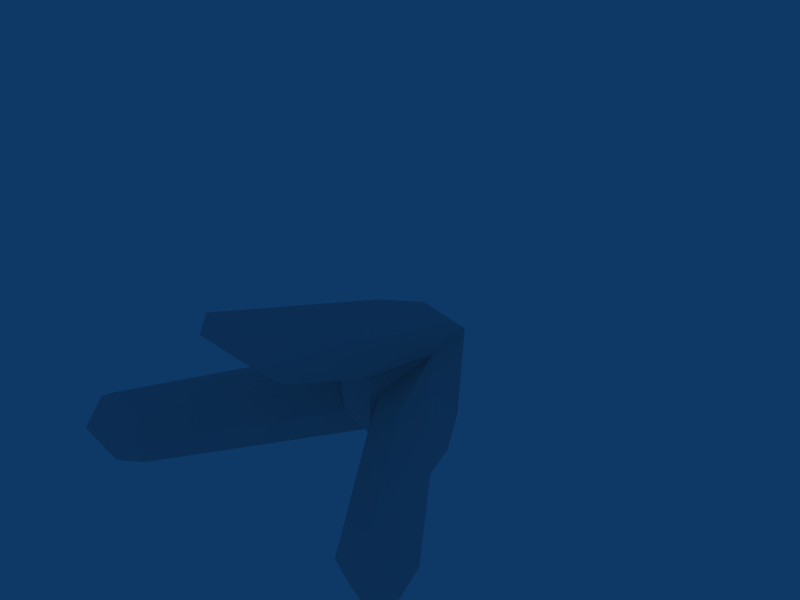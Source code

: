 # Source: cursor.blend  (saved by Blender 2.49.2; exported with 4.5.12 LTS)
import bpy
from mathutils import Matrix  # noqa: F401  (used for matrix-valued properties, if any)

bpy.ops.wm.read_factory_settings(use_empty=True)
scene = bpy.context.scene
scene.name = 'Scene'

# ---- collections
col_collection_1 = bpy.data.collections.new('Collection 1'); scene.collection.children.link(col_collection_1)

# ---- materials (node trees are filled in below, after node groups)
mat_material = bpy.data.materials.new('Material')
mat_material.alpha_threshold = 0.0
mat_material.roughness = 0.5
mat_material.line_color = (0.0, 0.0, 0.0, 1.0)

# ---- material node trees

# ---- world
world_world = bpy.data.worlds.new('World'); scene.world = world_world
world_world.color = (0.05656, 0.2208, 0.4)
world_world.use_sun_shadow = False
world_world.sun_shadow_jitter_overblur = 0.0
world_world.cycles.sampling_method = 'MANUAL'
world_world.cycles.sample_map_resolution = 256

# ---- meshes
me_cursor = bpy.data.meshes.new('Cursor')
me_cursor.from_pydata([(-4.085, -8.423, -0.8833), (4.085, -8.423, -0.8833), (-4.119, -8.305, 0.977), (4.701, -7.516, 0.0002539), (-3.231, -8.439, 0.003969), (-2.358, -4.349, 0.745), (-4.662, -8.783, -2.388e-08), (-0.9581, -7.587, 3.915), (2.554, -4.388, -0.0007474), (4.626, -8.257, 0.6466), (-0.4855, -0.919, 1.689), (-0.4123, -0.2349, 0.8243), (-4.701, -7.516, 0.0002539), (-0.63, -4.008, 0.787), (0.7304, -8.02, 4.099), (1.024, -8.022, 3.519), (-1.765, -4.601, -1.012), (-3.261, -8.157, 0.7148), (2.358, -4.349, 0.745), (3.231, -8.439, 0.003969), (-0.418, -4.139, -0.07555), (-0.2721, -3.557, -0.8421), (-2.554, -4.388, -0.0007474), (1.765, -4.601, -1.012), (-1.693, -4.569, 0.9785), (4.626, -8.257, -0.6466), (-0.7599, -2.129, 1.093), (0.7599, -2.129, 1.093), (4.119, -8.305, 0.977), (1.024, -1.897, 2.009), (-4.626, -8.257, -0.6466), (-1.881, -2.898, -0.864), (-2.2, -2.963, 0.3525), (1.881, -2.898, -0.864), (1.693, -4.569, 0.9785), (0.5227, -4.238, 1.244), (-0.4304, -4.311, 1.362), (2.45e-08, -1.956, -1.08), (-2.306e-09, 0.08886, -0.06524), (0.4227, -4.145, -0.07679), (2.2, -2.963, 0.3525), (3.261, -8.157, 0.7148), (0.8002, -7.324, 2.673), (4.662, -8.783, -6.308e-10), (0.63, -4.008, 0.787), (3.286, -8.164, -0.7194), (7.558e-08, -0.3712, -0.8217), (-0.555, -8.12, 4.265), (0.6067, -3.931, -0.8661), (-4.626, -8.257, 0.6466), (-0.8921, -3.763, 1.447), (0.4243, -0.3313, 0.98), (-1.057, -2.123, 2.053), (0.9292, -6.681, 3.701), (-1.04, -7.939, 3.489), (-2.351, -4.341, -0.7558), (-0.819, -7.07, 2.544), (0.8854, -4.963, 1.741), (2.351, -4.341, -0.7558), (-3.286, -8.164, -0.7194)], [], [(0, 16, 59), (39, 20, 21), (27, 57, 35), (8, 3, 58), (22, 55, 12), (39, 44, 35), (0, 30, 55), (0, 55, 16), (51, 11, 10), (22, 12, 5), (27, 18, 40), (32, 46, 31), (10, 52, 29), (1, 45, 23), (1, 23, 58), (1, 58, 25), (31, 16, 55), (26, 32, 5), (37, 48, 21), (2, 5, 49), (32, 22, 5), (31, 21, 16), (29, 15, 57), (27, 40, 51), (56, 57, 42), (32, 31, 55), (28, 9, 18), (10, 11, 52), (40, 8, 58), (35, 57, 36), (15, 42, 57), (24, 5, 2), (39, 36, 20), (26, 50, 52), (38, 11, 51), (40, 38, 51), (40, 46, 38), (53, 47, 14), (33, 37, 46), (32, 11, 38), (26, 11, 32), (27, 44, 34), (23, 45, 48), (52, 50, 54), (33, 58, 23), (27, 34, 18), (51, 10, 29), (32, 38, 46), (6, 0, 59), (6, 59, 4), (6, 4, 17), (6, 17, 2), (6, 2, 49), (52, 54, 7), (16, 21, 59), (30, 0, 6), (19, 39, 48), (43, 9, 28), (43, 28, 41), (43, 41, 19), (43, 19, 45), (43, 45, 1), (43, 1, 25), (31, 37, 21), (29, 53, 15), (12, 30, 6), (12, 6, 49), (4, 20, 13), (12, 49, 5), (19, 41, 44), (33, 48, 37), (12, 55, 30), (15, 53, 14), (3, 18, 9), (32, 55, 22), (3, 9, 43), (3, 43, 25), (34, 28, 18), (3, 25, 58), (8, 18, 3), (26, 52, 11), (54, 42, 15), (54, 15, 47), (2, 17, 13), (27, 29, 57), (54, 56, 42), (26, 24, 13), (15, 14, 47), (40, 33, 46), (40, 18, 8), (28, 44, 41), (27, 35, 44), (54, 47, 7), (26, 5, 24), (47, 52, 7), (34, 44, 28), (19, 48, 45), (4, 59, 21), (56, 50, 36), (33, 23, 48), (47, 53, 52), (26, 13, 50), (39, 21, 48), (24, 2, 13), (36, 50, 13), (20, 36, 13), (54, 50, 56), (31, 46, 37), (39, 35, 36), (56, 36, 57), (53, 29, 52), (27, 51, 29), (4, 13, 17), (19, 44, 39), (4, 21, 20), (40, 58, 33)])
me_cursor.materials.append(mat_material)
me_cursor.use_remesh_preserve_volume = False
me_cursor.use_remesh_preserve_attributes = False
me_cursor.use_mirror_vertex_groups = False
me_cursor.update()
arm_armature = bpy.data.armatures.new('Armature')  # bones are not reproduced

# ---- objects
ob_armature = bpy.data.objects.new('Armature', arm_armature)
ob_cursor = bpy.data.objects.new('Cursor', me_cursor)

# ---- transforms, parenting, visibility, modifiers, constraints
ob_armature.location = (0.0, -0.2172, 0.0)
ob_armature.rotation_euler = (1.332, 0.0, 0.0)
ob_armature.lock_rotations_4d = False
ob_armature.empty_display_type = 'ARROWS'
ob_armature.show_in_front = True
ob_armature.lineart.crease_threshold = 0.0
ob_cursor.parent = ob_armature
ob_cursor.matrix_parent_inverse = Matrix(((1.0, 0.0, 0.0, 0.0), (0.0, 0.2365, 0.9716, 0.05136), (0.0, -0.9716, 0.2365, -0.211), (0.0, 0.0, 0.0, 1.0)))
ob_cursor.location = (0.0, 0.0, 0.0)
ob_cursor.lock_rotations_4d = False
ob_cursor.empty_display_type = 'ARROWS'
ob_cursor.color = (0.0, 0.0, 0.0, 1.0)
ob_cursor.lineart.crease_threshold = 0.0
_vg = ob_cursor.vertex_groups.new(name='Bone')
for _i, _w in zip([11, 13, 16, 20, 21, 24, 31, 36, 37, 38, 39, 46, 48, 50, 51, 55], [0.02665, 0.4047, 0.108, 0.5312, 0.4882, 0.1027, 0.01996, 0.06467, 0.06049, 0.3226, 0.08074, 0.06946, 0.0732, 0.04692, 0.02272, 0.01212]): _vg.add([_i], _w, 'REPLACE')
_vg = ob_cursor.vertex_groups.new(name='Bone.001')
for _i, _w in zip([2, 4, 5, 12, 13, 16, 17, 20, 21, 22, 24, 26, 31, 32, 36, 37, 39, 48, 50, 55, 59], [0.06296, 0.01873, 0.9649, 0.03029, 0.3265, 0.7476, 0.03732, 0.1953, 0.2975, 0.9668, 0.7799, 0.1039, 0.8837, 0.9516, 0.05629, 0.09963, 0.02021, 0.03308, 0.03599, 0.9127, 0.09264]): _vg.add([_i], _w, 'REPLACE')
_vg = ob_cursor.vertex_groups.new(name='Bone.002')
for _i, _w in zip([0, 2, 4, 6, 12, 16, 17, 24, 30, 49, 55, 59], [0.9921, 0.9821, 0.9671, 1.007, 0.9629, 0.08238, 0.9365, 0.04175, 1.013, 1.015, 0.02207, 0.9192]): _vg.add([_i], _w, 'REPLACE')
_vg = ob_cursor.vertex_groups.new(name='Bone.003')
for _i, _w in zip([11, 16, 20, 21, 23, 31, 33, 34, 35, 37, 38, 39, 44, 46, 48, 51], [0.02885, 0.001021, 0.08782, 0.1082, 0.01979, 0.05623, 0.06369, 0.005899, 0.01646, 0.7231, 0.3388, 0.4348, 0.1003, 0.831, 0.1391, 0.02716]): _vg.add([_i], _w, 'REPLACE')
_vg = ob_cursor.vertex_groups.new(name='Bone.004')
for _i, _w in zip([3, 8, 13, 16, 18, 20, 21, 23, 27, 28, 33, 34, 35, 36, 37, 39, 40, 41, 44, 45, 48, 57, 58], [0.04572, 0.9695, 0.01008, 0.009638, 0.966, 0.09226, 0.1345, 0.8657, 0.1413, 0.00528, 0.9034, 0.8593, 0.2663, 0.02526, 0.1037, 0.3884, 0.9185, 0.02519, 0.6904, 0.05328, 0.7563, 0.04815, 0.9497]): _vg.add([_i], _w, 'REPLACE')
_vg = ob_cursor.vertex_groups.new(name='Bone.005')
for _i, _w in zip([1, 3, 9, 19, 23, 25, 28, 34, 41, 43, 45, 58], [1.001, 0.9526, 1.011, 0.9884, 0.0676, 1.01, 0.9883, 0.05152, 0.9521, 1.003, 0.947, 0.009462]): _vg.add([_i], _w, 'REPLACE')
_vg = ob_cursor.vertex_groups.new(name='Bone.006')
for _i, _w in zip([10, 11, 13, 26, 27, 29, 32, 35, 36, 38, 40, 44, 46, 50, 51, 52, 53, 57], [0.8954, 0.9162, 0.04558, 0.777, 0.8128, 0.8797, 0.02403, 0.1089, 0.05349, 0.3398, 0.0695, 0.06578, 0.06917, 0.1116, 0.9071, 0.5118, 0.04837, 0.09003]): _vg.add([_i], _w, 'REPLACE')
_vg = ob_cursor.vertex_groups.new(name='Bone.007')
for _i, _w in zip([10, 13, 20, 24, 26, 27, 29, 35, 36, 44, 50, 52, 56, 57], [0.07903, 0.1635, 0.04737, 0.03253, 0.09126, 0.005244, 0.04475, 0.3369, 0.6524, 0.0792, 0.7171, 0.4754, 0.07307, 0.09767]): _vg.add([_i], _w, 'REPLACE')
_vg = ob_cursor.vertex_groups.new(name='Bone.008')
for _i, _w in zip([7, 14, 15, 29, 35, 36, 42, 44, 47, 50, 54, 56, 57], [0.07735, 0.004655, 0.05713, 0.05417, 0.1948, 0.1032, 0.1645, 0.03962, 0.0459, 0.05206, 0.1818, 0.5995, 0.6219]): _vg.add([_i], _w, 'REPLACE')
_vg = ob_cursor.vertex_groups.new(name='Bone.009')
for _i, _w in zip([7, 14, 15, 35, 36, 42, 47, 53, 54, 56, 57], [0.8842, 0.9887, 0.9948, 0.03097, 0.01276, 0.8102, 0.9849, 0.9137, 0.8278, 0.3063, 0.1257]): _vg.add([_i], _w, 'REPLACE')
_m = ob_cursor.modifiers.new('Armature', 'ARMATURE')
_m.object = ob_armature
_m.use_bone_envelopes = True

# ---- collection membership
col_collection_1.objects.link(ob_armature)
col_collection_1.objects.link(ob_cursor)

# ---- scene / render settings (as saved in the file)
scene.frame_start = 1; scene.frame_end = 250; scene.frame_set(83)
scene.render.engine = 'BLENDER_EEVEE_NEXT'
scene.render.image_settings.file_format = 'JPEG'
scene.render.image_settings.color_mode = 'RGB'
scene.render.image_settings.compression = 90
scene.render.resolution_x = 800
scene.render.resolution_y = 600
scene.render.pixel_aspect_x = 100.0
scene.render.pixel_aspect_y = 100.0
scene.render.fps = 25
scene.render.dither_intensity = 0.0
scene.render.use_compositing = False
scene.render.use_sequencer = False
scene.render.bake_margin = 2
scene.render.bake_bias = 0.0
scene.render.use_stamp_time = False
scene.render.use_stamp_date = False
scene.render.use_stamp_frame = False
scene.render.use_stamp_camera = False
scene.render.use_stamp_scene = False
scene.render.use_stamp_filename = False
scene.render.use_stamp_render_time = False
scene.render.stamp_font_size = 0
scene.cycles.use_denoising = False
scene.cycles.samples = 10
scene.cycles.sampling_pattern = 'TABULATED_SOBOL'
scene.cycles.light_sampling_threshold = 0.0
scene.cycles.use_adaptive_sampling = False
scene.cycles.use_light_tree = False
scene.cycles.blur_glossy = 0.0
scene.cycles.volume_bounces = 1
scene.cycles.pixel_filter_type = 'GAUSSIAN'
scene.cycles.sample_clamp_indirect = 0.0
scene.view_settings.view_transform = 'Raw'
bpy.context.view_layer.update()

# ---- added for rendering (the .blend has no active camera): camera
cam_auto = bpy.data.cameras.new('AutoCamera')
cam_auto.lens = 50.0
cam_auto.sensor_width = 36.0
cam_auto.clip_end = 1000.0
ob_auto_camera = bpy.data.objects.new('AutoCamera', cam_auto)
scene.collection.objects.link(ob_auto_camera)
ob_auto_camera.location = (15.609, -21.2214, 15.0144)
ob_auto_camera.rotation_euler = (1.09748, -7.21219e-08, 0.694738)
scene.camera = ob_auto_camera
bpy.context.view_layer.update()
